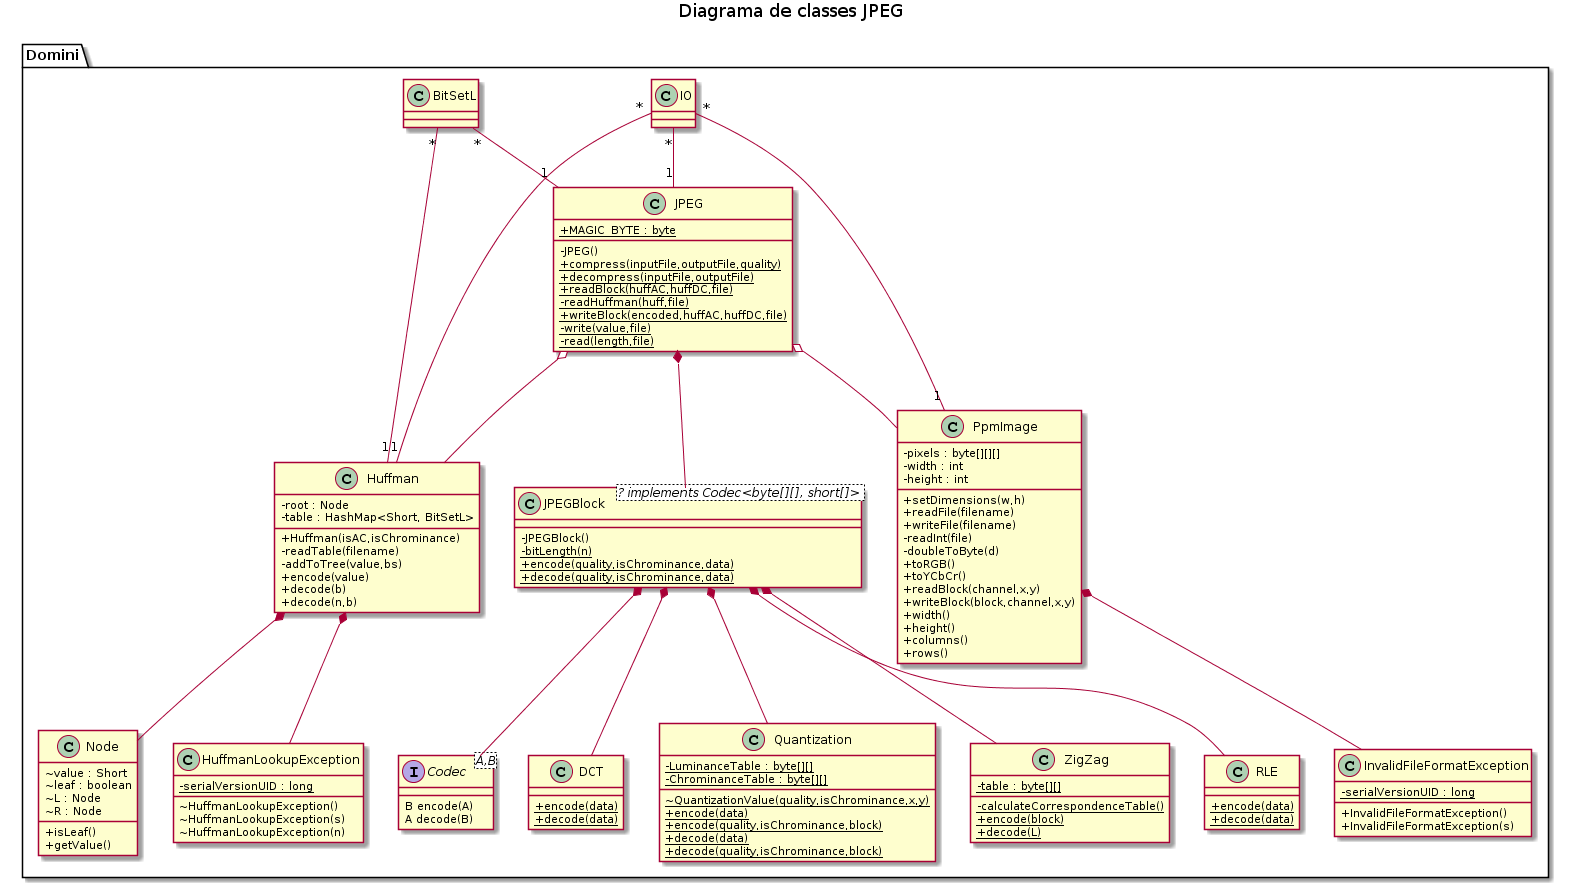

The diagram above was rendered by PlantUML. Its source (embedded in the PNG):
@startuml
skinparam classAttributeIconSize 0

title Diagrama de classes JPEG

package Domini {
    class JPEG {
        {static}+MAGIC_BYTE : byte
        - JPEG()
        {static}+compress(inputFile,outputFile,quality)
        {static}+decompress(inputFile,outputFile)
        {static}+readBlock(huffAC,huffDC,file)
        {static}-readHuffman(huff,file)
        {static}+writeBlock(encoded,huffAC,huffDC,file)
        {static}-write(value,file)
        {static}-read(length,file)
    }
    class JPEGBlock as "JPEGBlock <? implements Codec<byte[][], short[]> >" {
        -JPEGBlock()
        {static}-bitLength(n)
        {static}+encode(quality,isChrominance,data)
        {static}+decode(quality,isChrominance,data)
    }
    class DCT {
        {static}+encode(data)
        {static}+decode(data)
    }
    class Quantization {
        {static}-LuminanceTable : byte[][]
        {static}-ChrominanceTable : byte[][]
        {static}~QuantizationValue(quality,isChrominance,x,y)
        {static}+encode(data)
        {static}+encode(quality,isChrominance,block)
        {static}+decode(data)
        {static}+decode(quality,isChrominance,block)
    }
    class ZigZag {
        {static}-table : byte[][]
        {static}-calculateCorrespondenceTable()
        {static}+encode(block)
        {static}+decode(L)
    }
    class RLE {
        {static}+encode(data)
        {static}+decode(data)
    }
    class PpmImage {
        -pixels : byte[][][]
        -width : int
        -height : int
        +setDimensions(w,h)
        +readFile(filename)
        +writeFile(filename)
        -readInt(file)
        -doubleToByte(d)
        +toRGB()
        +toYCbCr()
        +readBlock(channel,x,y)
        +writeBlock(block,channel,x,y)
        +width()
        +height()
        +columns()
        +rows()
    }
    class InvalidFileFormatException {
        {static}-serialVersionUID : long
        +InvalidFileFormatException()
        +InvalidFileFormatException(s)
    }
    class Huffman {
        - root : Node
        - table : HashMap<Short, BitSetL>
        +Huffman(isAC,isChrominance)
        -readTable(filename)
        -addToTree(value,bs)
        +encode(value)
        +decode(b)
        +decode(n,b)
    }
    class Node {
        ~ value : Short
        ~ leaf : boolean
        ~ L : Node
        ~ R : Node
        +isLeaf()
        +getValue()
    }
    class HuffmanLookupException {
        {static} -serialVersionUID : long
        ~ HuffmanLookupException()
        ~ HuffmanLookupException(s)
        ~ HuffmanLookupException(n)
    }

    class IO {
    }
    interface Codec<A,B> {
        B encode(A)
        A decode(B)
    }

    JPEG *-- JPEGBlock
    JPEG o-- PpmImage
    JPEG o-- Huffman

    IO "*" -- "1" JPEG
    IO "*" -- "1" PpmImage
    IO "*" -- "1" Huffman

    BitSetL "*" -- "1" JPEG
    BitSetL "*" -- "1" Huffman

    JPEGBlock *-- DCT
    JPEGBlock *-- Quantization
    JPEGBlock *-- ZigZag
    JPEGBlock *-- RLE
    JPEGBlock *-- Codec

    PpmImage *-- InvalidFileFormatException
    Huffman *-- Node
    Huffman *-- HuffmanLookupException

}
@enduml